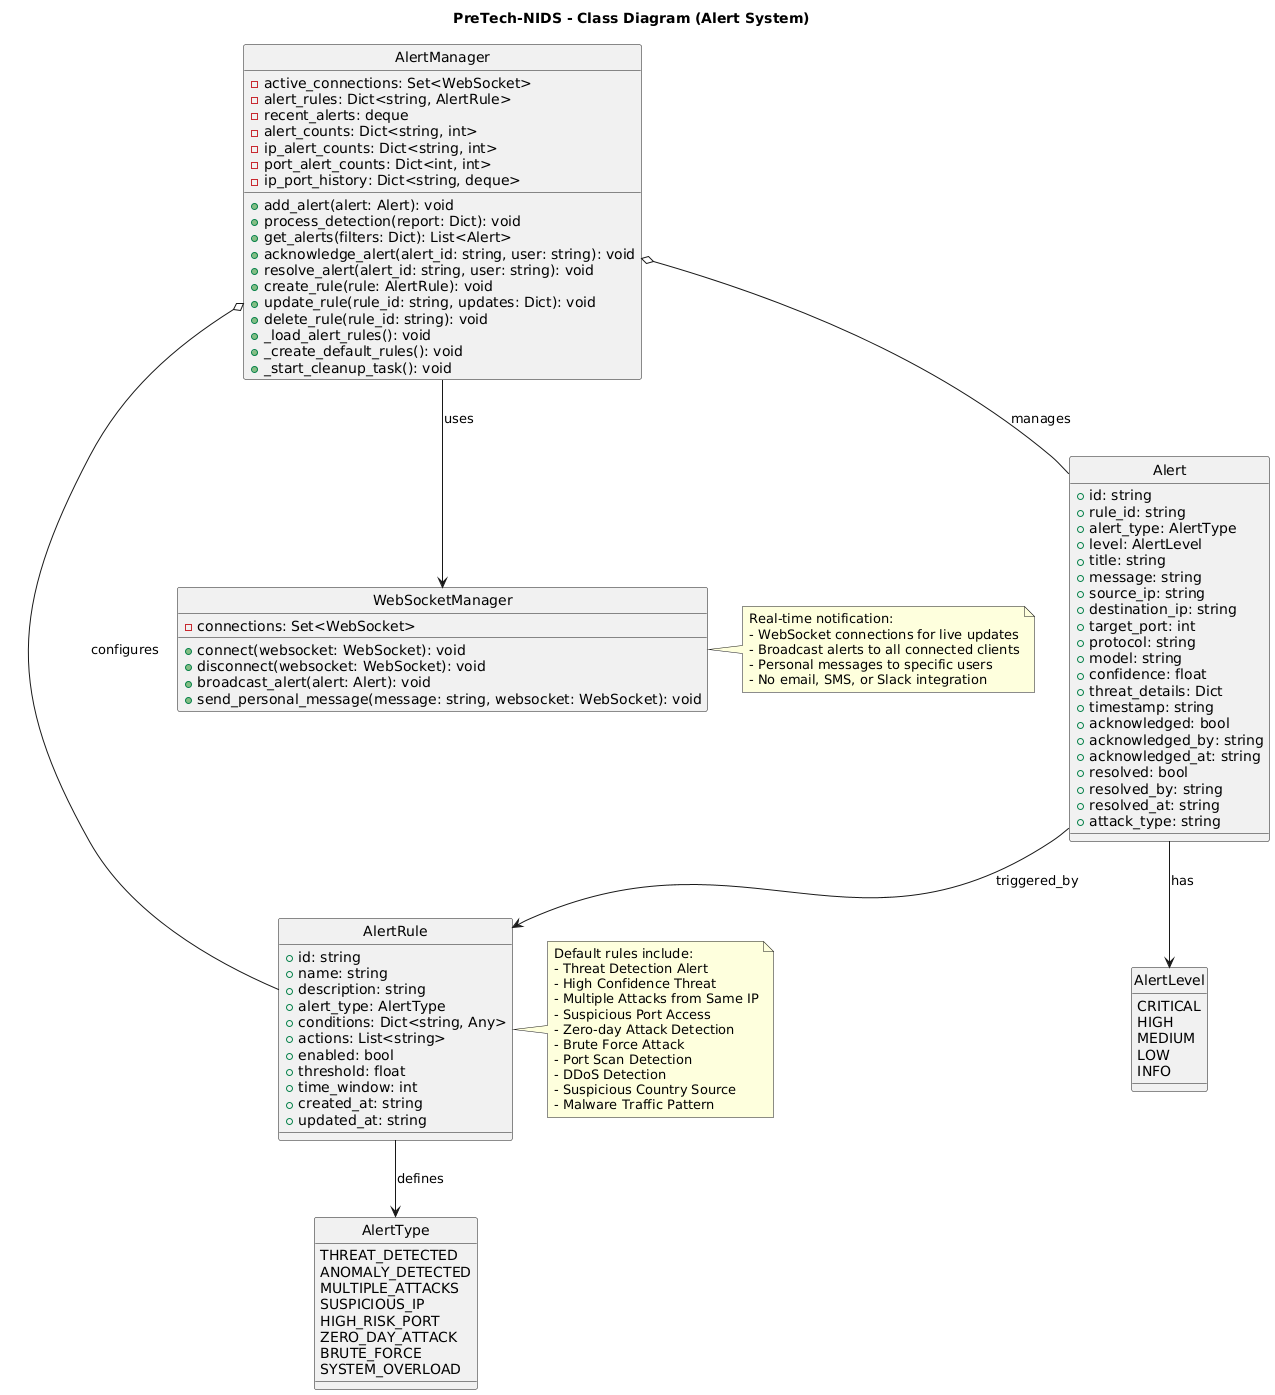

The diagram above was rendered by PlantUML. Its source (embedded in the PNG):
@startuml
title PreTech-NIDS - Class Diagram (Alert System)
hide circle

enum AlertLevel {
  CRITICAL
  HIGH
  MEDIUM
  LOW
  INFO
}

enum AlertType {
  THREAT_DETECTED
  ANOMALY_DETECTED
  MULTIPLE_ATTACKS
  SUSPICIOUS_IP
  HIGH_RISK_PORT
  ZERO_DAY_ATTACK
  BRUTE_FORCE
  SYSTEM_OVERLOAD
}

class AlertRule {
  +id: string
  +name: string
  +description: string
  +alert_type: AlertType
  +conditions: Dict<string, Any>
  +actions: List<string>
  +enabled: bool
  +threshold: float
  +time_window: int
  +created_at: string
  +updated_at: string
}

class Alert {
  +id: string
  +rule_id: string
  +alert_type: AlertType
  +level: AlertLevel
  +title: string
  +message: string
  +source_ip: string
  +destination_ip: string
  +target_port: int
  +protocol: string
  +model: string
  +confidence: float
  +threat_details: Dict
  +timestamp: string
  +acknowledged: bool
  +acknowledged_by: string
  +acknowledged_at: string
  +resolved: bool
  +resolved_by: string
  +resolved_at: string
  +attack_type: string
}

class AlertManager {
  -active_connections: Set<WebSocket>
  -alert_rules: Dict<string, AlertRule>
  -recent_alerts: deque
  -alert_counts: Dict<string, int>
  -ip_alert_counts: Dict<string, int>
  -port_alert_counts: Dict<int, int>
  -ip_port_history: Dict<string, deque>
  
  +add_alert(alert: Alert): void
  +process_detection(report: Dict): void
  +get_alerts(filters: Dict): List<Alert>
  +acknowledge_alert(alert_id: string, user: string): void
  +resolve_alert(alert_id: string, user: string): void
  +create_rule(rule: AlertRule): void
  +update_rule(rule_id: string, updates: Dict): void
  +delete_rule(rule_id: string): void
  +_load_alert_rules(): void
  +_create_default_rules(): void
  +_start_cleanup_task(): void
}

class WebSocketManager {
  -connections: Set<WebSocket>
  
  +connect(websocket: WebSocket): void
  +disconnect(websocket: WebSocket): void
  +broadcast_alert(alert: Alert): void
  +send_personal_message(message: string, websocket: WebSocket): void
}

' Relationships
AlertManager o-- Alert : manages
AlertManager o-- AlertRule : configures
AlertManager --> WebSocketManager : uses
Alert --> AlertRule : triggered_by
AlertRule --> AlertType : defines
Alert --> AlertLevel : has

' Default rules examples
note right of AlertRule
  Default rules include:
  - Threat Detection Alert
  - High Confidence Threat
  - Multiple Attacks from Same IP
  - Suspicious Port Access
  - Zero-day Attack Detection
  - Brute Force Attack
  - Port Scan Detection
  - DDoS Detection
  - Suspicious Country Source
  - Malware Traffic Pattern
end note

note right of WebSocketManager
  Real-time notification:
  - WebSocket connections for live updates
  - Broadcast alerts to all connected clients
  - Personal messages to specific users
  - No email, SMS, or Slack integration
end note
@enduml